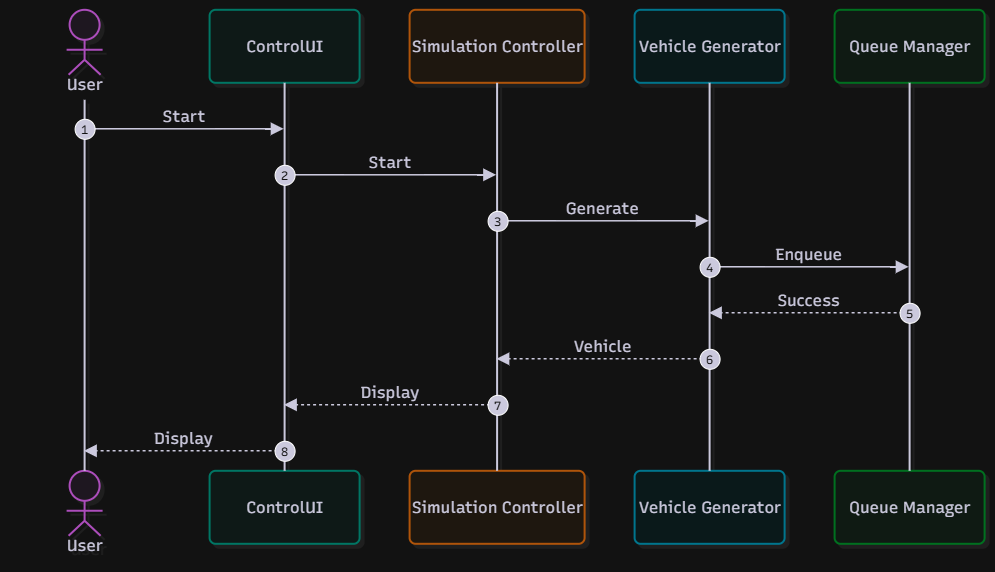

The diagram above was exported from draw.io. Its source (the exported page's mxGraphModel, read from the mxfile embedded in the PNG):
<mxGraphModel dx="1290" dy="772" grid="1" gridSize="10" guides="1" tooltips="1" connect="1" arrows="1" fold="1" page="1" pageScale="1" pageWidth="850" pageHeight="1100" math="0" shadow="0">
  <root>
    <mxCell id="0" />
    <mxCell id="1" parent="0" />
    <UserObject label="" mermaidData="{&#10;  &quot;data&quot;: &quot;sequenceDiagram\n    autonumber\n    actor User\n    participant CU as ControlUI\n    participant SC as Simulation Controller\n    participant VG as Vehicle Generator\n    participant QM as Queue Manager\n\n    User-&gt;&gt;CU: Start\n    CU-&gt;&gt;SC: Start\n    SC-&gt;&gt;VG: Generate\n    VG-&gt;&gt;QM: Enqueue\n    QM--&gt;&gt;VG: Success\n    VG--&gt;&gt;SC: Vehicle\n    SC--&gt;&gt;CU: Display\n    CU--&gt;&gt;User: Display&quot;,&#10;  &quot;config&quot;: null,&#10;  &quot;version&quot;: &quot;12&quot;&#10;}" id="IR0_Otdveb8fqHVjri33-44">
      <mxCell connectable="0" parent="1" style="group;transparentBounds=1;editIcon=1;lockedGroup=0;groupPadding=10;" vertex="1">
        <mxGeometry as="geometry" />
      </mxCell>
    </UserObject>
    <UserObject label="User" mermaidId="n:User" mermaidBaseStyle="html=1;shape=umlLifeline;perimeter=lifelinePerimeter;whiteSpace=wrap;container=1;dropTarget=0;collapsible=0;recursiveResize=0;outlineConnect=0;portConstraint=eastwest;newEdgeStyle={&quot;edgeStyle&quot;:&quot;sequenceEdgeStyle&quot;,&quot;libavoidRouting&quot;:0,&quot;curved&quot;:0,&quot;rounded&quot;:0};lifelineDashed=0;strokeWidth=2;rounded=1;absoluteArcSize=1;arcSize=12;lifelineColor=#28253D;fillColor=#FDF4FF;strokeColor=#E879F9;fontColor=#28253D;participant=seqActorStick;verticalAlign=bottom;align=center;spacingBottom=4;size=90;lifelineMirror=1;fontFamily=Recursive;fontSize=16;shadow=1;shadowColor=#000000;shadowOffsetX=4;shadowOffsetY=4;shadowBlur=0;shadowOpacity=6;" mermaidBaseValue="User" id="IR0_Otdveb8fqHVjri33-45">
      <mxCell parent="IR0_Otdveb8fqHVjri33-44" style="html=1;shape=umlLifeline;perimeter=lifelinePerimeter;whiteSpace=wrap;container=1;dropTarget=0;collapsible=0;recursiveResize=0;outlineConnect=0;portConstraint=eastwest;newEdgeStyle={&quot;edgeStyle&quot;:&quot;sequenceEdgeStyle&quot;,&quot;libavoidRouting&quot;:0,&quot;curved&quot;:0,&quot;rounded&quot;:0};lifelineDashed=0;strokeWidth=2;rounded=1;absoluteArcSize=1;arcSize=12;lifelineColor=#28253D;fillColor=#FDF4FF;strokeColor=#E879F9;fontColor=#28253D;participant=seqActorStick;verticalAlign=bottom;align=center;spacingBottom=4;size=90;lifelineMirror=1;fontFamily=Recursive;fontSize=16;shadow=1;shadowColor=#000000;shadowOffsetX=4;shadowOffsetY=4;shadowBlur=0;shadowOpacity=6;fontSource=https%3A%2F%2Ffonts.googleapis.com%2Fcss%3Ffamily%3DRecursive;" vertex="1">
        <mxGeometry height="551" width="150" x="30" y="220" as="geometry" />
      </mxCell>
    </UserObject>
    <UserObject label="ControlUI" mermaidId="n:CU" mermaidBaseStyle="html=1;shape=umlLifeline;perimeter=lifelinePerimeter;whiteSpace=wrap;container=1;dropTarget=0;collapsible=0;recursiveResize=0;outlineConnect=0;portConstraint=eastwest;newEdgeStyle={&quot;edgeStyle&quot;:&quot;sequenceEdgeStyle&quot;,&quot;libavoidRouting&quot;:0,&quot;curved&quot;:0,&quot;rounded&quot;:0};lifelineDashed=0;strokeWidth=2;rounded=1;absoluteArcSize=1;arcSize=12;lifelineColor=#28253D;fillColor=#F0FDFA;strokeColor=#2DD4BF;fontColor=#28253D;size=73;lifelineMirror=1;fontFamily=Recursive;fontSize=16;shadow=1;shadowColor=#000000;shadowOffsetX=4;shadowOffsetY=4;shadowBlur=0;shadowOpacity=6;" mermaidBaseValue="ControlUI" id="IR0_Otdveb8fqHVjri33-46">
      <mxCell parent="IR0_Otdveb8fqHVjri33-44" style="html=1;shape=umlLifeline;perimeter=lifelinePerimeter;whiteSpace=wrap;container=1;dropTarget=0;collapsible=0;recursiveResize=0;outlineConnect=0;portConstraint=eastwest;newEdgeStyle={&quot;edgeStyle&quot;:&quot;sequenceEdgeStyle&quot;,&quot;libavoidRouting&quot;:0,&quot;curved&quot;:0,&quot;rounded&quot;:0};lifelineDashed=0;strokeWidth=2;rounded=1;absoluteArcSize=1;arcSize=12;lifelineColor=#28253D;fillColor=#F0FDFA;strokeColor=#2DD4BF;fontColor=#28253D;size=73;lifelineMirror=1;fontFamily=Recursive;fontSize=16;shadow=1;shadowColor=#000000;shadowOffsetX=4;shadowOffsetY=4;shadowBlur=0;shadowOpacity=6;fontSource=https%3A%2F%2Ffonts.googleapis.com%2Fcss%3Ffamily%3DRecursive;" vertex="1">
        <mxGeometry height="534" width="150" x="230" y="220" as="geometry" />
      </mxCell>
    </UserObject>
    <UserObject label="Simulation Controller" mermaidId="n:SC" mermaidBaseStyle="html=1;shape=umlLifeline;perimeter=lifelinePerimeter;whiteSpace=wrap;container=1;dropTarget=0;collapsible=0;recursiveResize=0;outlineConnect=0;portConstraint=eastwest;newEdgeStyle={&quot;edgeStyle&quot;:&quot;sequenceEdgeStyle&quot;,&quot;libavoidRouting&quot;:0,&quot;curved&quot;:0,&quot;rounded&quot;:0};lifelineDashed=0;strokeWidth=2;rounded=1;absoluteArcSize=1;arcSize=12;lifelineColor=#28253D;fillColor=#FFF7ED;strokeColor=#FB923C;fontColor=#28253D;size=73;lifelineMirror=1;fontFamily=Recursive;fontSize=16;shadow=1;shadowColor=#000000;shadowOffsetX=4;shadowOffsetY=4;shadowBlur=0;shadowOpacity=6;" mermaidBaseValue="Simulation Controller" id="IR0_Otdveb8fqHVjri33-47">
      <mxCell parent="IR0_Otdveb8fqHVjri33-44" style="html=1;shape=umlLifeline;perimeter=lifelinePerimeter;whiteSpace=wrap;container=1;dropTarget=0;collapsible=0;recursiveResize=0;outlineConnect=0;portConstraint=eastwest;newEdgeStyle={&quot;edgeStyle&quot;:&quot;sequenceEdgeStyle&quot;,&quot;libavoidRouting&quot;:0,&quot;curved&quot;:0,&quot;rounded&quot;:0};lifelineDashed=0;strokeWidth=2;rounded=1;absoluteArcSize=1;arcSize=12;lifelineColor=#28253D;fillColor=#FFF7ED;strokeColor=#FB923C;fontColor=#28253D;size=73;lifelineMirror=1;fontFamily=Recursive;fontSize=16;shadow=1;shadowColor=#000000;shadowOffsetX=4;shadowOffsetY=4;shadowBlur=0;shadowOpacity=6;fontSource=https%3A%2F%2Ffonts.googleapis.com%2Fcss%3Ffamily%3DRecursive;" vertex="1">
        <mxGeometry height="534" width="175" x="430" y="220" as="geometry" />
      </mxCell>
    </UserObject>
    <UserObject label="Vehicle Generator" mermaidId="n:VG" mermaidBaseStyle="html=1;shape=umlLifeline;perimeter=lifelinePerimeter;whiteSpace=wrap;container=1;dropTarget=0;collapsible=0;recursiveResize=0;outlineConnect=0;portConstraint=eastwest;newEdgeStyle={&quot;edgeStyle&quot;:&quot;sequenceEdgeStyle&quot;,&quot;libavoidRouting&quot;:0,&quot;curved&quot;:0,&quot;rounded&quot;:0};lifelineDashed=0;strokeWidth=2;rounded=1;absoluteArcSize=1;arcSize=12;lifelineColor=#28253D;fillColor=#ECFEFF;strokeColor=#22D3EE;fontColor=#28253D;size=73;lifelineMirror=1;fontFamily=Recursive;fontSize=16;shadow=1;shadowColor=#000000;shadowOffsetX=4;shadowOffsetY=4;shadowBlur=0;shadowOpacity=6;" mermaidBaseValue="Vehicle Generator" id="IR0_Otdveb8fqHVjri33-48">
      <mxCell parent="IR0_Otdveb8fqHVjri33-44" style="html=1;shape=umlLifeline;perimeter=lifelinePerimeter;whiteSpace=wrap;container=1;dropTarget=0;collapsible=0;recursiveResize=0;outlineConnect=0;portConstraint=eastwest;newEdgeStyle={&quot;edgeStyle&quot;:&quot;sequenceEdgeStyle&quot;,&quot;libavoidRouting&quot;:0,&quot;curved&quot;:0,&quot;rounded&quot;:0};lifelineDashed=0;strokeWidth=2;rounded=1;absoluteArcSize=1;arcSize=12;lifelineColor=#28253D;fillColor=#ECFEFF;strokeColor=#22D3EE;fontColor=#28253D;size=73;lifelineMirror=1;fontFamily=Recursive;fontSize=16;shadow=1;shadowColor=#000000;shadowOffsetX=4;shadowOffsetY=4;shadowBlur=0;shadowOpacity=6;fontSource=https%3A%2F%2Ffonts.googleapis.com%2Fcss%3Ffamily%3DRecursive;" vertex="1">
        <mxGeometry height="534" width="150" x="655" y="220" as="geometry" />
      </mxCell>
    </UserObject>
    <UserObject label="Queue Manager" mermaidId="n:QM" mermaidBaseStyle="html=1;shape=umlLifeline;perimeter=lifelinePerimeter;whiteSpace=wrap;container=1;dropTarget=0;collapsible=0;recursiveResize=0;outlineConnect=0;portConstraint=eastwest;newEdgeStyle={&quot;edgeStyle&quot;:&quot;sequenceEdgeStyle&quot;,&quot;libavoidRouting&quot;:0,&quot;curved&quot;:0,&quot;rounded&quot;:0};lifelineDashed=0;strokeWidth=2;rounded=1;absoluteArcSize=1;arcSize=12;lifelineColor=#28253D;fillColor=#F0FDF4;strokeColor=#4ADE80;fontColor=#28253D;size=73;lifelineMirror=1;fontFamily=Recursive;fontSize=16;shadow=1;shadowColor=#000000;shadowOffsetX=4;shadowOffsetY=4;shadowBlur=0;shadowOpacity=6;" mermaidBaseValue="Queue Manager" id="IR0_Otdveb8fqHVjri33-49">
      <mxCell parent="IR0_Otdveb8fqHVjri33-44" style="html=1;shape=umlLifeline;perimeter=lifelinePerimeter;whiteSpace=wrap;container=1;dropTarget=0;collapsible=0;recursiveResize=0;outlineConnect=0;portConstraint=eastwest;newEdgeStyle={&quot;edgeStyle&quot;:&quot;sequenceEdgeStyle&quot;,&quot;libavoidRouting&quot;:0,&quot;curved&quot;:0,&quot;rounded&quot;:0};lifelineDashed=0;strokeWidth=2;rounded=1;absoluteArcSize=1;arcSize=12;lifelineColor=#28253D;fillColor=#F0FDF4;strokeColor=#4ADE80;fontColor=#28253D;size=73;lifelineMirror=1;fontFamily=Recursive;fontSize=16;shadow=1;shadowColor=#000000;shadowOffsetX=4;shadowOffsetY=4;shadowBlur=0;shadowOpacity=6;fontSource=https%3A%2F%2Ffonts.googleapis.com%2Fcss%3Ffamily%3DRecursive;" vertex="1">
        <mxGeometry height="534" width="150" x="855" y="220" as="geometry" />
      </mxCell>
    </UserObject>
    <UserObject label="Start" mermaidId="e:User-&gt;CU#0" mermaidBaseStyle="endArrow=block;endSize=9;verticalAlign=bottom;spacingBottom=2;edgeStyle=sequenceEdgeStyle;libavoidRouting=0;curved=0;rounded=0;fontSize=16;labelBackgroundColor=none;strokeWidth=1.5;strokeColor=#28253D;fontColor=#28253D;fontFamily=Recursive;" mermaidBaseValue="Start" id="IR0_Otdveb8fqHVjri33-50">
      <mxCell edge="1" parent="IR0_Otdveb8fqHVjri33-44" source="IR0_Otdveb8fqHVjri33-45" style="endArrow=block;endSize=9;verticalAlign=bottom;spacingBottom=2;edgeStyle=sequenceEdgeStyle;libavoidRouting=0;curved=0;rounded=0;fontSize=16;labelBackgroundColor=none;strokeWidth=1.5;strokeColor=#28253D;fontColor=#28253D;fontFamily=Recursive;fontSource=https%3A%2F%2Ffonts.googleapis.com%2Fcss%3Ffamily%3DRecursive;" target="IR0_Otdveb8fqHVjri33-46">
        <mxGeometry relative="1" as="geometry">
          <Array as="points">
            <mxPoint x="205" y="339" />
          </Array>
          <mxPoint x="105" y="339" as="sourcePoint" />
          <mxPoint x="305" y="339" as="targetPoint" />
        </mxGeometry>
      </mxCell>
    </UserObject>
    <mxCell id="IR0_Otdveb8fqHVjri33-51" parent="IR0_Otdveb8fqHVjri33-44" style="ellipse;aspect=fixed;fillColor=#28253D;align=center;verticalAlign=middle;fontColor=#ffffff;fontSize=12;fontFamily=Recursive;fontSource=https%3A%2F%2Ffonts.googleapis.com%2Fcss%3Ffamily%3DRecursive;" value="1" vertex="1">
      <mxGeometry height="20" width="20" x="95" y="329" as="geometry" />
    </mxCell>
    <UserObject label="Start" mermaidId="e:CU-&gt;SC#0" mermaidBaseStyle="endArrow=block;endSize=9;verticalAlign=bottom;spacingBottom=2;edgeStyle=sequenceEdgeStyle;libavoidRouting=0;curved=0;rounded=0;fontSize=16;labelBackgroundColor=none;strokeWidth=1.5;strokeColor=#28253D;fontColor=#28253D;fontFamily=Recursive;" mermaidBaseValue="Start" id="IR0_Otdveb8fqHVjri33-52">
      <mxCell edge="1" parent="IR0_Otdveb8fqHVjri33-44" source="IR0_Otdveb8fqHVjri33-46" style="endArrow=block;endSize=9;verticalAlign=bottom;spacingBottom=2;edgeStyle=sequenceEdgeStyle;libavoidRouting=0;curved=0;rounded=0;fontSize=16;labelBackgroundColor=none;strokeWidth=1.5;strokeColor=#28253D;fontColor=#28253D;fontFamily=Recursive;fontSource=https%3A%2F%2Ffonts.googleapis.com%2Fcss%3Ffamily%3DRecursive;" target="IR0_Otdveb8fqHVjri33-47">
        <mxGeometry relative="1" as="geometry">
          <Array as="points">
            <mxPoint x="411" y="385" />
          </Array>
          <mxPoint x="305" y="385" as="sourcePoint" />
          <mxPoint x="518" y="385" as="targetPoint" />
        </mxGeometry>
      </mxCell>
    </UserObject>
    <mxCell id="IR0_Otdveb8fqHVjri33-53" parent="IR0_Otdveb8fqHVjri33-44" style="ellipse;aspect=fixed;fillColor=#28253D;align=center;verticalAlign=middle;fontColor=#ffffff;fontSize=12;fontFamily=Recursive;fontSource=https%3A%2F%2Ffonts.googleapis.com%2Fcss%3Ffamily%3DRecursive;" value="2" vertex="1">
      <mxGeometry height="20" width="20" x="295" y="375" as="geometry" />
    </mxCell>
    <UserObject label="Generate" mermaidId="e:SC-&gt;VG#0" mermaidBaseStyle="endArrow=block;endSize=9;verticalAlign=bottom;spacingBottom=2;edgeStyle=sequenceEdgeStyle;libavoidRouting=0;curved=0;rounded=0;fontSize=16;labelBackgroundColor=none;strokeWidth=1.5;strokeColor=#28253D;fontColor=#28253D;fontFamily=Recursive;" mermaidBaseValue="Generate" id="IR0_Otdveb8fqHVjri33-54">
      <mxCell edge="1" parent="IR0_Otdveb8fqHVjri33-44" source="IR0_Otdveb8fqHVjri33-47" style="endArrow=block;endSize=9;verticalAlign=bottom;spacingBottom=2;edgeStyle=sequenceEdgeStyle;libavoidRouting=0;curved=0;rounded=0;fontSize=16;labelBackgroundColor=none;strokeWidth=1.5;strokeColor=#28253D;fontColor=#28253D;fontFamily=Recursive;fontSource=https%3A%2F%2Ffonts.googleapis.com%2Fcss%3Ffamily%3DRecursive;" target="IR0_Otdveb8fqHVjri33-48">
        <mxGeometry relative="1" as="geometry">
          <Array as="points">
            <mxPoint x="624" y="431" />
          </Array>
          <mxPoint x="518" y="431" as="sourcePoint" />
          <mxPoint x="730" y="431" as="targetPoint" />
        </mxGeometry>
      </mxCell>
    </UserObject>
    <mxCell id="IR0_Otdveb8fqHVjri33-55" parent="IR0_Otdveb8fqHVjri33-44" style="ellipse;aspect=fixed;fillColor=#28253D;align=center;verticalAlign=middle;fontColor=#ffffff;fontSize=12;fontFamily=Recursive;fontSource=https%3A%2F%2Ffonts.googleapis.com%2Fcss%3Ffamily%3DRecursive;" value="3" vertex="1">
      <mxGeometry height="20" width="20" x="508" y="421" as="geometry" />
    </mxCell>
    <UserObject label="Enqueue" mermaidId="e:VG-&gt;QM#0" mermaidBaseStyle="endArrow=block;endSize=9;verticalAlign=bottom;spacingBottom=2;edgeStyle=sequenceEdgeStyle;libavoidRouting=0;curved=0;rounded=0;fontSize=16;labelBackgroundColor=none;strokeWidth=1.5;strokeColor=#28253D;fontColor=#28253D;fontFamily=Recursive;" mermaidBaseValue="Enqueue" id="IR0_Otdveb8fqHVjri33-56">
      <mxCell edge="1" parent="IR0_Otdveb8fqHVjri33-44" source="IR0_Otdveb8fqHVjri33-48" style="endArrow=block;endSize=9;verticalAlign=bottom;spacingBottom=2;edgeStyle=sequenceEdgeStyle;libavoidRouting=0;curved=0;rounded=0;fontSize=16;labelBackgroundColor=none;strokeWidth=1.5;strokeColor=#28253D;fontColor=#28253D;fontFamily=Recursive;fontSource=https%3A%2F%2Ffonts.googleapis.com%2Fcss%3Ffamily%3DRecursive;" target="IR0_Otdveb8fqHVjri33-49">
        <mxGeometry relative="1" as="geometry">
          <Array as="points">
            <mxPoint x="830" y="477" />
          </Array>
          <mxPoint x="730" y="477" as="sourcePoint" />
          <mxPoint x="930" y="477" as="targetPoint" />
        </mxGeometry>
      </mxCell>
    </UserObject>
    <mxCell id="IR0_Otdveb8fqHVjri33-57" parent="IR0_Otdveb8fqHVjri33-44" style="ellipse;aspect=fixed;fillColor=#28253D;align=center;verticalAlign=middle;fontColor=#ffffff;fontSize=12;fontFamily=Recursive;fontSource=https%3A%2F%2Ffonts.googleapis.com%2Fcss%3Ffamily%3DRecursive;" value="4" vertex="1">
      <mxGeometry height="20" width="20" x="720" y="467" as="geometry" />
    </mxCell>
    <UserObject label="Success" mermaidId="e:QM-&gt;VG#0" mermaidBaseStyle="dashed=1;fixDash=1;dashPattern=3 3;endArrow=block;endSize=9;verticalAlign=bottom;spacingBottom=2;edgeStyle=sequenceEdgeStyle;libavoidRouting=0;curved=0;rounded=0;fontSize=16;labelBackgroundColor=none;strokeWidth=1.5;strokeColor=#28253D;fontColor=#28253D;fontFamily=Recursive;" mermaidBaseValue="Success" id="IR0_Otdveb8fqHVjri33-58">
      <mxCell edge="1" parent="IR0_Otdveb8fqHVjri33-44" source="IR0_Otdveb8fqHVjri33-49" style="dashed=1;fixDash=1;dashPattern=3 3;endArrow=block;endSize=9;verticalAlign=bottom;spacingBottom=2;edgeStyle=sequenceEdgeStyle;libavoidRouting=0;curved=0;rounded=0;fontSize=16;labelBackgroundColor=none;strokeWidth=1.5;strokeColor=#28253D;fontColor=#28253D;fontFamily=Recursive;fontSource=https%3A%2F%2Ffonts.googleapis.com%2Fcss%3Ffamily%3DRecursive;" target="IR0_Otdveb8fqHVjri33-48">
        <mxGeometry relative="1" as="geometry">
          <Array as="points">
            <mxPoint x="830" y="523" />
          </Array>
          <mxPoint x="930" y="523" as="sourcePoint" />
          <mxPoint x="730" y="523" as="targetPoint" />
        </mxGeometry>
      </mxCell>
    </UserObject>
    <mxCell id="IR0_Otdveb8fqHVjri33-59" parent="IR0_Otdveb8fqHVjri33-44" style="ellipse;aspect=fixed;fillColor=#28253D;align=center;verticalAlign=middle;fontColor=#ffffff;fontSize=12;fontFamily=Recursive;fontSource=https%3A%2F%2Ffonts.googleapis.com%2Fcss%3Ffamily%3DRecursive;" value="5" vertex="1">
      <mxGeometry height="20" width="20" x="920" y="513" as="geometry" />
    </mxCell>
    <UserObject label="Vehicle" mermaidId="e:VG-&gt;SC#0" mermaidBaseStyle="dashed=1;fixDash=1;dashPattern=3 3;endArrow=block;endSize=9;verticalAlign=bottom;spacingBottom=2;edgeStyle=sequenceEdgeStyle;libavoidRouting=0;curved=0;rounded=0;fontSize=16;labelBackgroundColor=none;strokeWidth=1.5;strokeColor=#28253D;fontColor=#28253D;fontFamily=Recursive;" mermaidBaseValue="Vehicle" id="IR0_Otdveb8fqHVjri33-60">
      <mxCell edge="1" parent="IR0_Otdveb8fqHVjri33-44" source="IR0_Otdveb8fqHVjri33-48" style="dashed=1;fixDash=1;dashPattern=3 3;endArrow=block;endSize=9;verticalAlign=bottom;spacingBottom=2;edgeStyle=sequenceEdgeStyle;libavoidRouting=0;curved=0;rounded=0;fontSize=16;labelBackgroundColor=none;strokeWidth=1.5;strokeColor=#28253D;fontColor=#28253D;fontFamily=Recursive;fontSource=https%3A%2F%2Ffonts.googleapis.com%2Fcss%3Ffamily%3DRecursive;" target="IR0_Otdveb8fqHVjri33-47">
        <mxGeometry relative="1" as="geometry">
          <Array as="points">
            <mxPoint x="624" y="569" />
          </Array>
          <mxPoint x="730" y="569" as="sourcePoint" />
          <mxPoint x="518" y="569" as="targetPoint" />
        </mxGeometry>
      </mxCell>
    </UserObject>
    <mxCell id="IR0_Otdveb8fqHVjri33-61" parent="IR0_Otdveb8fqHVjri33-44" style="ellipse;aspect=fixed;fillColor=#28253D;align=center;verticalAlign=middle;fontColor=#ffffff;fontSize=12;fontFamily=Recursive;fontSource=https%3A%2F%2Ffonts.googleapis.com%2Fcss%3Ffamily%3DRecursive;" value="6" vertex="1">
      <mxGeometry height="20" width="20" x="720" y="559" as="geometry" />
    </mxCell>
    <UserObject label="Display" mermaidId="e:SC-&gt;CU#0" mermaidBaseStyle="dashed=1;fixDash=1;dashPattern=3 3;endArrow=block;endSize=9;verticalAlign=bottom;spacingBottom=2;edgeStyle=sequenceEdgeStyle;libavoidRouting=0;curved=0;rounded=0;fontSize=16;labelBackgroundColor=none;strokeWidth=1.5;strokeColor=#28253D;fontColor=#28253D;fontFamily=Recursive;" mermaidBaseValue="Display" id="IR0_Otdveb8fqHVjri33-62">
      <mxCell edge="1" parent="IR0_Otdveb8fqHVjri33-44" source="IR0_Otdveb8fqHVjri33-47" style="dashed=1;fixDash=1;dashPattern=3 3;endArrow=block;endSize=9;verticalAlign=bottom;spacingBottom=2;edgeStyle=sequenceEdgeStyle;libavoidRouting=0;curved=0;rounded=0;fontSize=16;labelBackgroundColor=none;strokeWidth=1.5;strokeColor=#28253D;fontColor=#28253D;fontFamily=Recursive;fontSource=https%3A%2F%2Ffonts.googleapis.com%2Fcss%3Ffamily%3DRecursive;" target="IR0_Otdveb8fqHVjri33-46">
        <mxGeometry relative="1" as="geometry">
          <Array as="points">
            <mxPoint x="411" y="615" />
          </Array>
          <mxPoint x="518" y="615" as="sourcePoint" />
          <mxPoint x="305" y="615" as="targetPoint" />
        </mxGeometry>
      </mxCell>
    </UserObject>
    <mxCell id="IR0_Otdveb8fqHVjri33-63" parent="IR0_Otdveb8fqHVjri33-44" style="ellipse;aspect=fixed;fillColor=#28253D;align=center;verticalAlign=middle;fontColor=#ffffff;fontSize=12;fontFamily=Recursive;fontSource=https%3A%2F%2Ffonts.googleapis.com%2Fcss%3Ffamily%3DRecursive;" value="7" vertex="1">
      <mxGeometry height="20" width="20" x="508" y="605" as="geometry" />
    </mxCell>
    <UserObject label="Display" mermaidId="e:CU-&gt;User#0" mermaidBaseStyle="dashed=1;fixDash=1;dashPattern=3 3;endArrow=block;endSize=9;verticalAlign=bottom;spacingBottom=2;edgeStyle=sequenceEdgeStyle;libavoidRouting=0;curved=0;rounded=0;fontSize=16;labelBackgroundColor=none;strokeWidth=1.5;strokeColor=#28253D;fontColor=#28253D;fontFamily=Recursive;" mermaidBaseValue="Display" id="IR0_Otdveb8fqHVjri33-64">
      <mxCell edge="1" parent="IR0_Otdveb8fqHVjri33-44" source="IR0_Otdveb8fqHVjri33-46" style="dashed=1;fixDash=1;dashPattern=3 3;endArrow=block;endSize=9;verticalAlign=bottom;spacingBottom=2;edgeStyle=sequenceEdgeStyle;libavoidRouting=0;curved=0;rounded=0;fontSize=16;labelBackgroundColor=none;strokeWidth=1.5;strokeColor=#28253D;fontColor=#28253D;fontFamily=Recursive;fontSource=https%3A%2F%2Ffonts.googleapis.com%2Fcss%3Ffamily%3DRecursive;" target="IR0_Otdveb8fqHVjri33-45">
        <mxGeometry relative="1" as="geometry">
          <Array as="points">
            <mxPoint x="205" y="661" />
          </Array>
          <mxPoint x="305" y="661" as="sourcePoint" />
          <mxPoint x="105" y="661" as="targetPoint" />
        </mxGeometry>
      </mxCell>
    </UserObject>
    <mxCell id="IR0_Otdveb8fqHVjri33-65" parent="IR0_Otdveb8fqHVjri33-44" style="ellipse;aspect=fixed;fillColor=#28253D;align=center;verticalAlign=middle;fontColor=#ffffff;fontSize=12;fontFamily=Recursive;fontSource=https%3A%2F%2Ffonts.googleapis.com%2Fcss%3Ffamily%3DRecursive;" value="8" vertex="1">
      <mxGeometry height="20" width="20" x="295" y="651" as="geometry" />
    </mxCell>
  </root>
</mxGraphModel>